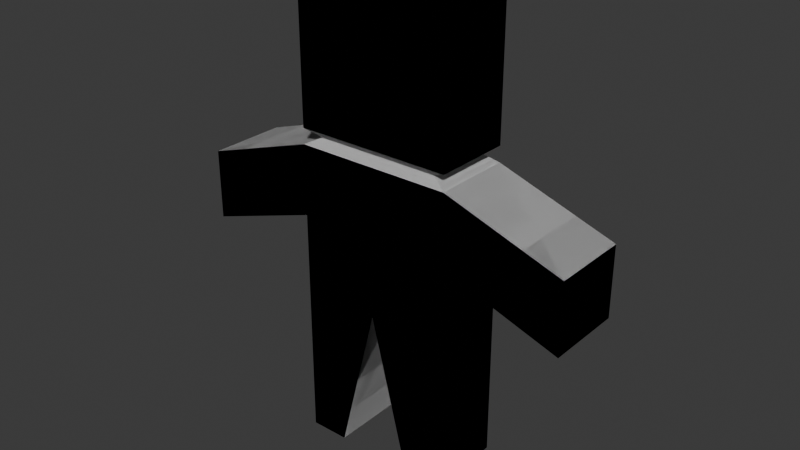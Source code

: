 # Source: zmb.blend  (saved by Blender 4.1.23; exported with 4.5.12 LTS)
import bpy
from mathutils import Matrix  # noqa: F401  (used for matrix-valued properties, if any)

bpy.ops.wm.read_factory_settings(use_empty=True)
scene = bpy.context.scene
scene.name = 'Scene'

# ---- world
world_world = bpy.data.worlds.new('World'); scene.world = world_world
world_world.use_nodes = True; world_world.node_tree.nodes.clear()
_N = world_world.node_tree.nodes; _L = world_world.node_tree.links
n0 = _N.new('ShaderNodeOutputWorld'); n0.name = 'World Output'; n0.location = (300, 300)
n1 = _N.new('ShaderNodeBackground'); n1.name = 'Background'; n1.location = (10, 300)
n1.inputs[0].default_value = (0.05088, 0.05088, 0.05088, 1.0)
_L.new(n1.outputs[0], n0.inputs[0])
n0.is_active_output = True
world_world.color = (0.05088, 0.05088, 0.05088)
world_world.use_sun_shadow = False
world_world.sun_shadow_jitter_overblur = 0.0

# ---- meshes
me_cube_001 = bpy.data.meshes.new('Cube.001')
me_cube_001.from_pydata([(0.2, -0.1, -0.25), (0.25, -0.125, 0.25), (0.2, 0.1, -0.25), (0.25, 0.125, 0.25), (0.25, -0.125, -0.75), (0.25, -0.125, -1.25), (0.25, 0.125, -1.25), (0.25, 0.125, -0.75), (0.0, 0.125, 0.25), (0.0, -0.125, 0.25), (0.0, 0.125, -0.75), (0.125, -0.125, -1.25), (0.0, 0.1, -0.25), (0.0, -0.1, -0.25), (0.0, -0.125, -0.75), (0.125, 0.125, -1.25), (0.25, 0.125, -0.5), (0.25, -0.125, -0.5), (0.0, -0.125, -0.5), (0.0, 0.125, -0.5), (0.25, 0.125, -0.225), (0.25, -0.125, -0.225), (0.0, -0.125, -0.225), (0.0, 0.125, -0.225), (0.25, 0.125, -0.275), (0.25, -0.125, -0.275), (0.0, -0.125, -0.275), (0.0, 0.125, -0.275), (0.625, 0.125, -0.4), (0.625, 0.125, -0.625), (0.625, -0.125, -0.4), (0.625, -0.125, -0.625), (-0.2, -0.1, -0.25), (-0.25, -0.125, 0.25), (-0.2, 0.1, -0.25), (-0.25, 0.125, 0.25), (-0.25, -0.125, -0.75), (-0.25, -0.125, -1.25), (-0.25, 0.125, -1.25), (-0.25, 0.125, -0.75), (-0.125, -0.125, -1.25), (-0.125, 0.125, -1.25), (-0.25, 0.125, -0.5), (-0.25, -0.125, -0.5), (-0.25, 0.125, -0.225), (-0.25, -0.125, -0.225), (-0.25, 0.125, -0.275), (-0.25, -0.125, -0.275), (-0.625, 0.125, -0.4), (-0.625, 0.125, -0.625), (-0.625, -0.125, -0.4), (-0.625, -0.125, -0.625)], [], [(23, 8, 3, 20), (20, 3, 1, 21), (27, 12, 2, 24), (24, 2, 0, 25), (15, 10, 7, 6), (6, 7, 4, 5), (15, 6, 5, 11), (5, 4, 14, 11), (1, 3, 8, 9), (25, 0, 13, 26), (21, 1, 9, 22), (4, 17, 18, 14), (7, 16, 17, 4), (10, 19, 16, 7), (11, 14, 10, 15), (0, 21, 22, 13), (2, 20, 21, 0), (12, 23, 20, 2), (17, 25, 26, 18), (16, 24, 28, 29), (19, 27, 24, 16), (29, 28, 30, 31), (24, 25, 30, 28), (17, 16, 29, 31), (25, 17, 31, 30), (23, 44, 35, 8), (44, 45, 33, 35), (27, 46, 34, 12), (46, 47, 32, 34), (41, 38, 39, 10), (38, 37, 36, 39), (41, 40, 37, 38), (37, 40, 14, 36), (33, 9, 8, 35), (47, 26, 13, 32), (45, 22, 9, 33), (36, 14, 18, 43), (39, 36, 43, 42), (10, 39, 42, 19), (40, 41, 10, 14), (32, 13, 22, 45), (34, 32, 45, 44), (12, 34, 44, 23), (43, 18, 26, 47), (42, 49, 48, 46), (19, 42, 46, 27), (49, 51, 50, 48), (46, 48, 50, 47), (43, 51, 49, 42), (47, 50, 51, 43)])
_uv = me_cube_001.uv_layers.new(name='UVMap')
_uv.uv.foreach_set('vector', [0.1899, 0.2244, 0.09059, 0.05226, 0.1812, 1.317e-08, 0.2805, 0.1721, 0.5229, 0.8466, 0.5229, 0.6481, 0.6275, 0.6481, 0.6275, 0.8466, 0.2003, 0.2425, 0.1951, 0.2334, 0.2676, 0.1916, 0.2909, 0.1902, 0.8367, 0.805, 0.8262, 0.8259, 0.7426, 0.8259, 0.7321, 0.805, 0.4495, 0.5697, 0.2997, 0.4146, 0.3902, 0.3624, 0.4948, 0.5436, -3.014e-09, 0.9615, 1.525e-08, 0.7525, 0.1046, 0.7525, 0.1046, 0.9615, 0.4706, 0.9618, 0.4184, 0.9618, 0.4184, 0.8573, 0.4706, 0.8573, 0.8136, 0.6481, 0.7091, 0.4669, 0.7997, 0.4146, 0.8589, 0.622, 0.4184, 0.6481, 0.5229, 0.6481, 0.5229, 0.7527, 0.4184, 0.7527, 0.6098, 0.2948, 0.6226, 0.2753, 0.6951, 0.2334, 0.7003, 0.2425, 0.5993, 0.2767, 0.5, 0.1045, 0.5906, 0.05226, 0.6899, 0.2244, 0.7091, 0.4669, 0.6568, 0.3763, 0.7474, 0.324, 0.7997, 0.4146, 1.525e-08, 0.7525, 2.438e-08, 0.6481, 0.1046, 0.6481, 0.1046, 0.7525, 0.2997, 0.4146, 0.2474, 0.324, 0.338, 0.2718, 0.3902, 0.3624, 0.2092, 0.8596, 0.2092, 0.6481, 0.3138, 0.6481, 0.3138, 0.8596, 0.6226, 0.2753, 0.5993, 0.2767, 0.6899, 0.2244, 0.6951, 0.2334, 0.7319, 0.9407, 0.711, 0.9512, 0.711, 0.8466, 0.7319, 0.857, 0.1951, 0.2334, 0.1899, 0.2244, 0.2805, 0.1721, 0.2676, 0.1916, 0.6568, 0.3763, 0.6098, 0.2948, 0.7003, 0.2425, 0.7474, 0.324, 0.338, 0.2718, 0.2909, 0.1902, 0.453, 0.1571, 0.5, 0.2387, 0.2474, 0.324, 0.2003, 0.2425, 0.2909, 0.1902, 0.338, 0.2718, 0.617, 0.9512, 0.5229, 0.9512, 0.5229, 0.8466, 0.617, 0.8466, 0.8367, 0.805, 0.7321, 0.805, 0.7321, 0.6481, 0.8367, 0.6481, 0.7321, 0.8259, 0.8367, 0.8259, 0.8367, 0.9828, 0.7321, 0.9828, 0.6098, 0.2948, 0.6568, 0.3763, 0.547, 0.5, 0.5, 0.4185, 0.1899, 0.2244, 0.0993, 0.2767, 9.179e-09, 0.1045, 0.09059, 0.05226, 0.7321, 0.8466, 0.6275, 0.8466, 0.6275, 0.6481, 0.7321, 0.6481, 0.2003, 0.2425, 0.1098, 0.2948, 0.1226, 0.2753, 0.1951, 0.2334, 0.9413, 0.669, 0.8367, 0.669, 0.8472, 0.6481, 0.9308, 0.6481, 0.3589, 0.622, 0.3136, 0.6481, 0.2091, 0.4669, 0.2997, 0.4146, 0.2092, 0.9615, 0.1046, 0.9615, 0.1046, 0.7525, 0.2092, 0.7525, 0.4706, 0.9618, 0.4706, 0.8573, 0.5229, 0.8573, 0.5229, 0.9618, 0.9948, 0.5436, 0.9495, 0.5697, 0.7997, 0.4146, 0.8902, 0.3624, 0.4184, 0.8573, 0.4184, 0.7527, 0.5229, 0.7527, 0.5229, 0.8573, 0.7909, 0.1902, 0.7003, 0.2425, 0.6951, 0.2334, 0.7676, 0.1916, 0.7805, 0.1721, 0.6899, 0.2244, 0.5906, 0.05226, 0.6812, 3.655e-08, 0.8902, 0.3624, 0.7997, 0.4146, 0.7474, 0.324, 0.838, 0.2718, 0.2092, 0.7525, 0.1046, 0.7525, 0.1046, 0.6481, 0.2092, 0.6481, 0.2997, 0.4146, 0.2091, 0.4669, 0.1568, 0.3763, 0.2474, 0.324, 0.4184, 0.8596, 0.3138, 0.8596, 0.3138, 0.6481, 0.4184, 0.6481, 0.7676, 0.1916, 0.6951, 0.2334, 0.6899, 0.2244, 0.7805, 0.1721, 0.9413, 0.7422, 0.9413, 0.6585, 0.9622, 0.6481, 0.9622, 0.7527, 0.1951, 0.2334, 0.1226, 0.2753, 0.0993, 0.2767, 0.1899, 0.2244, 0.838, 0.2718, 0.7474, 0.324, 0.7003, 0.2425, 0.7909, 0.1902, 0.1568, 0.3763, 0.04704, 0.5, 3.799e-08, 0.4185, 0.1098, 0.2948, 0.2474, 0.324, 0.1568, 0.3763, 0.1098, 0.2948, 0.2003, 0.2425, 0.711, 0.8466, 0.711, 0.9512, 0.617, 0.9512, 0.617, 0.8466, 0.9413, 0.669, 0.9413, 0.8259, 0.8367, 0.8259, 0.8367, 0.669, 0.8367, 0.9828, 0.8367, 0.8259, 0.9413, 0.8259, 0.9413, 0.9828, 0.7909, 0.1902, 0.953, 0.1571, 1.0, 0.2387, 0.838, 0.2718])
me_cube_001.update()
me_cube_002 = bpy.data.meshes.new('Cube.002')
me_cube_002.from_pydata([(0.2, -0.1, -0.25), (0.25, -0.125, 0.25), (0.2, 0.1, -0.25), (0.25, 0.125, 0.25), (0.25, -0.125, -0.75), (0.25, -0.125, -1.25), (0.25, 0.125, -1.25), (0.25, 0.125, -0.75), (0.0, 0.125, 0.25), (0.0, -0.125, 0.25), (0.0, 0.125, -0.75), (0.125, -0.125, -1.25), (0.0, 0.1, -0.25), (0.0, -0.1, -0.25), (0.0, -0.125, -0.75), (0.125, 0.125, -1.25), (0.25, 0.125, -0.5), (0.25, -0.125, -0.5), (0.0, -0.125, -0.5), (0.0, 0.125, -0.5), (0.25, 0.125, -0.225), (0.25, -0.125, -0.225), (0.0, -0.125, -0.225), (0.0, 0.125, -0.225), (0.25, 0.125, -0.275), (0.25, -0.125, -0.275), (0.0, -0.125, -0.275), (0.0, 0.125, -0.275), (0.625, 0.125, -0.4), (0.625, 0.125, -0.625), (0.625, -0.125, -0.4), (0.625, -0.125, -0.625), (-0.2, -0.1, -0.25), (-0.25, -0.125, 0.25), (-0.2, 0.1, -0.25), (-0.25, 0.125, 0.25), (-0.25, -0.125, -0.75), (-0.25, -0.125, -1.25), (-0.25, 0.125, -1.25), (-0.25, 0.125, -0.75), (-0.125, -0.125, -1.25), (-0.125, 0.125, -1.25), (-0.25, 0.125, -0.5), (-0.25, -0.125, -0.5), (-0.25, 0.125, -0.225), (-0.25, -0.125, -0.225), (-0.25, 0.125, -0.275), (-0.25, -0.125, -0.275), (-0.625, 0.125, -0.4), (-0.625, 0.125, -0.625), (-0.625, -0.125, -0.4), (-0.625, -0.125, -0.625)], [], [(23, 8, 3, 20), (20, 3, 1, 21), (27, 12, 2, 24), (24, 2, 0, 25), (15, 10, 7, 6), (6, 7, 4, 5), (15, 6, 5, 11), (5, 4, 14, 11), (1, 3, 8, 9), (25, 0, 13, 26), (21, 1, 9, 22), (4, 17, 18, 14), (7, 16, 17, 4), (10, 19, 16, 7), (11, 14, 10, 15), (0, 21, 22, 13), (2, 20, 21, 0), (12, 23, 20, 2), (17, 25, 26, 18), (16, 24, 28, 29), (19, 27, 24, 16), (29, 28, 30, 31), (24, 25, 30, 28), (17, 16, 29, 31), (25, 17, 31, 30), (23, 44, 35, 8), (44, 45, 33, 35), (27, 46, 34, 12), (46, 47, 32, 34), (41, 38, 39, 10), (38, 37, 36, 39), (41, 40, 37, 38), (37, 40, 14, 36), (33, 9, 8, 35), (47, 26, 13, 32), (45, 22, 9, 33), (36, 14, 18, 43), (39, 36, 43, 42), (10, 39, 42, 19), (40, 41, 10, 14), (32, 13, 22, 45), (34, 32, 45, 44), (12, 34, 44, 23), (43, 18, 26, 47), (42, 49, 48, 46), (19, 42, 46, 27), (49, 51, 50, 48), (46, 48, 50, 47), (43, 51, 49, 42), (47, 50, 51, 43)])
_uv = me_cube_002.uv_layers.new(name='UVMap')
_uv.uv.foreach_set('vector', [0.1899, 0.2244, 0.09059, 0.05226, 0.1812, 1.317e-08, 0.2805, 0.1721, 0.5229, 0.8466, 0.5229, 0.6481, 0.6275, 0.6481, 0.6275, 0.8466, 0.2003, 0.2425, 0.1951, 0.2334, 0.2676, 0.1916, 0.2909, 0.1902, 0.8367, 0.805, 0.8262, 0.8259, 0.7426, 0.8259, 0.7321, 0.805, 0.4495, 0.5697, 0.2997, 0.4146, 0.3902, 0.3624, 0.4948, 0.5436, -3.014e-09, 0.9615, 1.525e-08, 0.7525, 0.1046, 0.7525, 0.1046, 0.9615, 0.4706, 0.9618, 0.4184, 0.9618, 0.4184, 0.8573, 0.4706, 0.8573, 0.8136, 0.6481, 0.7091, 0.4669, 0.7997, 0.4146, 0.8589, 0.622, 0.4184, 0.6481, 0.5229, 0.6481, 0.5229, 0.7527, 0.4184, 0.7527, 0.6098, 0.2948, 0.6226, 0.2753, 0.6951, 0.2334, 0.7003, 0.2425, 0.5993, 0.2767, 0.5, 0.1045, 0.5906, 0.05226, 0.6899, 0.2244, 0.7091, 0.4669, 0.6568, 0.3763, 0.7474, 0.324, 0.7997, 0.4146, 1.525e-08, 0.7525, 2.438e-08, 0.6481, 0.1046, 0.6481, 0.1046, 0.7525, 0.2997, 0.4146, 0.2474, 0.324, 0.338, 0.2718, 0.3902, 0.3624, 0.2092, 0.8596, 0.2092, 0.6481, 0.3138, 0.6481, 0.3138, 0.8596, 0.6226, 0.2753, 0.5993, 0.2767, 0.6899, 0.2244, 0.6951, 0.2334, 0.7319, 0.9407, 0.711, 0.9512, 0.711, 0.8466, 0.7319, 0.857, 0.1951, 0.2334, 0.1899, 0.2244, 0.2805, 0.1721, 0.2676, 0.1916, 0.6568, 0.3763, 0.6098, 0.2948, 0.7003, 0.2425, 0.7474, 0.324, 0.338, 0.2718, 0.2909, 0.1902, 0.453, 0.1571, 0.5, 0.2387, 0.2474, 0.324, 0.2003, 0.2425, 0.2909, 0.1902, 0.338, 0.2718, 0.617, 0.9512, 0.5229, 0.9512, 0.5229, 0.8466, 0.617, 0.8466, 0.8367, 0.805, 0.7321, 0.805, 0.7321, 0.6481, 0.8367, 0.6481, 0.7321, 0.8259, 0.8367, 0.8259, 0.8367, 0.9828, 0.7321, 0.9828, 0.6098, 0.2948, 0.6568, 0.3763, 0.547, 0.5, 0.5, 0.4185, 0.1899, 0.2244, 0.0993, 0.2767, 9.179e-09, 0.1045, 0.09059, 0.05226, 0.7321, 0.8466, 0.6275, 0.8466, 0.6275, 0.6481, 0.7321, 0.6481, 0.2003, 0.2425, 0.1098, 0.2948, 0.1226, 0.2753, 0.1951, 0.2334, 0.9413, 0.669, 0.8367, 0.669, 0.8472, 0.6481, 0.9308, 0.6481, 0.3589, 0.622, 0.3136, 0.6481, 0.2091, 0.4669, 0.2997, 0.4146, 0.2092, 0.9615, 0.1046, 0.9615, 0.1046, 0.7525, 0.2092, 0.7525, 0.4706, 0.9618, 0.4706, 0.8573, 0.5229, 0.8573, 0.5229, 0.9618, 0.9948, 0.5436, 0.9495, 0.5697, 0.7997, 0.4146, 0.8902, 0.3624, 0.4184, 0.8573, 0.4184, 0.7527, 0.5229, 0.7527, 0.5229, 0.8573, 0.7909, 0.1902, 0.7003, 0.2425, 0.6951, 0.2334, 0.7676, 0.1916, 0.7805, 0.1721, 0.6899, 0.2244, 0.5906, 0.05226, 0.6812, 3.655e-08, 0.8902, 0.3624, 0.7997, 0.4146, 0.7474, 0.324, 0.838, 0.2718, 0.2092, 0.7525, 0.1046, 0.7525, 0.1046, 0.6481, 0.2092, 0.6481, 0.2997, 0.4146, 0.2091, 0.4669, 0.1568, 0.3763, 0.2474, 0.324, 0.4184, 0.8596, 0.3138, 0.8596, 0.3138, 0.6481, 0.4184, 0.6481, 0.7676, 0.1916, 0.6951, 0.2334, 0.6899, 0.2244, 0.7805, 0.1721, 0.9413, 0.7422, 0.9413, 0.6585, 0.9622, 0.6481, 0.9622, 0.7527, 0.1951, 0.2334, 0.1226, 0.2753, 0.0993, 0.2767, 0.1899, 0.2244, 0.838, 0.2718, 0.7474, 0.324, 0.7003, 0.2425, 0.7909, 0.1902, 0.1568, 0.3763, 0.04704, 0.5, 3.799e-08, 0.4185, 0.1098, 0.2948, 0.2474, 0.324, 0.1568, 0.3763, 0.1098, 0.2948, 0.2003, 0.2425, 0.711, 0.8466, 0.711, 0.9512, 0.617, 0.9512, 0.617, 0.8466, 0.9413, 0.669, 0.9413, 0.8259, 0.8367, 0.8259, 0.8367, 0.669, 0.8367, 0.9828, 0.8367, 0.8259, 0.9413, 0.8259, 0.9413, 0.9828, 0.7909, 0.1902, 0.953, 0.1571, 1.0, 0.2387, 0.838, 0.2718])
me_cube_002.update()

# ---- objects
ob_zmb_col = bpy.data.objects.new('zmb.col', me_cube_001)
ob_zmb_colonly = bpy.data.objects.new('zmb.colonly', me_cube_002)

# ---- transforms, parenting, visibility, modifiers, constraints
ob_zmb_col.location = (0.0, 0.0, 1.25)
ob_zmb_colonly.location = (0.0, 0.0, 1.25)

# ---- collection membership
scene.collection.objects.link(ob_zmb_col)
scene.collection.objects.link(ob_zmb_colonly)

# ---- scene / render settings (as saved in the file)
scene.frame_start = 1; scene.frame_end = 250; scene.frame_set(1)
scene.render.engine = 'BLENDER_EEVEE_NEXT'
scene.cycles.sampling_pattern = 'TABULATED_SOBOL'
scene.eevee.ray_tracing_options.trace_max_roughness = 0.0
bpy.context.view_layer.update()

# ---- added for rendering (the .blend has no active camera and no usable light): camera, sun
cam_auto = bpy.data.cameras.new('AutoCamera')
cam_auto.lens = 50.0
cam_auto.sensor_width = 36.0
cam_auto.clip_end = 1000.0
ob_auto_camera = bpy.data.objects.new('AutoCamera', cam_auto)
scene.collection.objects.link(ob_auto_camera)
ob_auto_camera.location = (1.82131, -2.18557, 2.20705)
ob_auto_camera.rotation_euler = (1.09748, -7.21219e-08, 0.694738)
scene.camera = ob_auto_camera
light_auto_sun = bpy.data.lights.new('AutoSun', 'SUN')
light_auto_sun.energy = 3.0
light_auto_sun.angle = 0.0523599
ob_auto_sun = bpy.data.objects.new('AutoSun', light_auto_sun)
scene.collection.objects.link(ob_auto_sun)
ob_auto_sun.rotation_euler = (0.872665, 0.174533, 0.523599)
bpy.context.view_layer.update()
